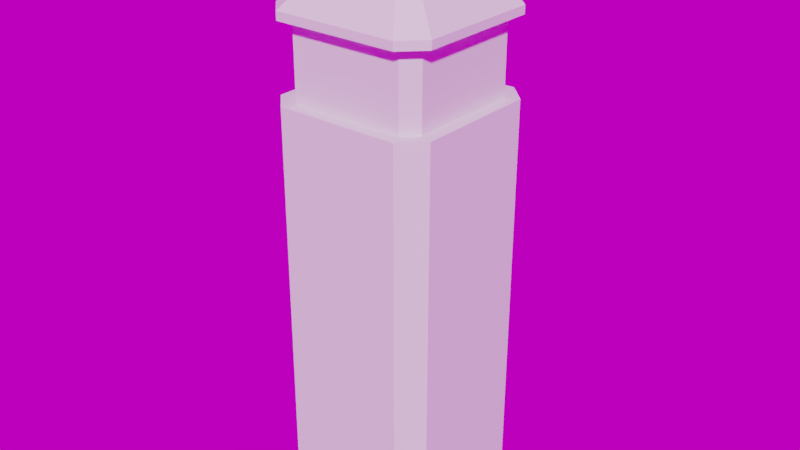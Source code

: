 # Source: tower_placeholder.blend  (saved by Blender 2.91.10; exported with 4.5.12 LTS)
import bpy
from mathutils import Matrix  # noqa: F401  (used for matrix-valued properties, if any)

bpy.ops.wm.read_factory_settings(use_empty=True)
scene = bpy.context.scene
scene.name = 'Scene'

# ---- collections
col_collection_1 = bpy.data.collections.new('Collection 1'); scene.collection.children.link(col_collection_1)

# ---- images (referenced by path relative to the original .blend; pixels are not part of the script)
import os
ASSET_DIR = os.environ.get("B2B_ASSET_DIR", "")  # directory of the original .blend (textures are referenced by path, not embedded)
HERE = os.path.dirname(os.path.abspath(__file__))  # packed textures are extracted next to this script under _unpacked/

def load_image(name, relpath, width, height, colorspace="sRGB"):
    """Load a texture the original file referenced (path relative to the .blend, or extracted next to this script)."""
    p = next((c for c in (os.path.join(HERE, relpath), os.path.join(ASSET_DIR, relpath)) if relpath and os.path.exists(c)), "")
    if p:
        img = bpy.data.images.load(p, check_existing=True)
        img.name = name
    else:  # same state as the original file: an image datablock whose file is absent (Cycles renders it pink)
        img = bpy.data.images.new(name, width, height)
        img.source = "FILE"
        img.filepath = "//" + (relpath or name)
    img.colorspace_settings.name = colorspace
    return img
img_hdrskycloudy004_hdr_6k_exr = load_image('HdrSkyCloudy004_HDR_6K.exr', 'HdrSkyCloudy004_HDR_6K.exr', 1024, 1024, 'Linear Rec.709')

# ---- world
world_world = bpy.data.worlds.new('World'); scene.world = world_world
world_world.use_nodes = True; world_world.node_tree.nodes.clear()
_N = world_world.node_tree.nodes; _L = world_world.node_tree.links
n0 = _N.new('ShaderNodeMath'); n0.name = 'Math'; n0.location = (-166, 272)
n0.operation = 'MULTIPLY'
n0.inputs[2].default_value = 0.0
n1 = _N.new('ShaderNodeMath'); n1.name = 'Math.001'; n1.location = (27, 275)
n1.inputs[2].default_value = 0.0
n2 = _N.new('ShaderNodeBackground'); n2.name = 'Background'; n2.location = (291, 365)
n3 = _N.new('NodeReroute'); n3.name = 'Reroute'; n3.location = (-259, 307)
n3.width = 16
n4 = _N.new('ShaderNodeTexEnvironment'); n4.name = 'Environment Texture'; n4.location = (-698, 345)
n4.width = 280
n4.image = img_hdrskycloudy004_hdr_6k_exr
n5 = _N.new('ShaderNodeTexNoise'); n5.name = 'Musgrave Texture'; n5.location = (-569, 105)
n5.width = 150
n5.normalize = False
n5.inputs[2].default_value = 1.0
n5.inputs[3].default_value = 0.0
n5.inputs[4].default_value = 1.0
n5.inputs[5].default_value = 1.0
n6 = _N.new('ShaderNodeOutputWorld'); n6.name = 'World Output'; n6.location = (476, 366)
n7 = _N.new('ShaderNodeRGB'); n7.name = 'RGB'; n7.location = (-559, 568)
n7.outputs[0].default_value = (0.07888, 0.09304, 0.5, 1.0)
_L.new(n2.outputs[0], n6.inputs[0])
_L.new(n0.outputs[0], n1.inputs[0])
_L.new(n3.outputs[0], n2.inputs[0])
_L.new(n3.outputs[0], n0.inputs[0])
_L.new(n1.outputs[0], n2.inputs[1])
_L.new(n4.outputs[0], n3.inputs[0])
n6.is_active_output = True
world_world.color = (0.05088, 0.05088, 0.05088)
world_world.use_sun_shadow = False
world_world.sun_shadow_jitter_overblur = 0.0
world_world.cycles.sample_map_resolution = 2048

# ---- meshes
me_cube_001 = bpy.data.meshes.new('Cube.001')
me_cube_001.from_pydata([(-0.75, -1.0, -1.75), (-1.0, -0.75, -1.75), (-0.0875, -0.0875, 0.0), (-1.0, 0.75, -1.75), (-0.75, 1.0, -1.75), (-0.0875, 0.0875, 0.0), (1.0, -0.75, -1.75), (0.75, -1.0, -1.75), (0.0875, -0.0875, 0.0), (0.75, 1.0, -1.75), (1.0, 0.75, -1.75), (0.0875, 0.0875, 0.0), (-0.75, -1.0, -0.275), (-1.0, -0.75, -0.275), (-0.75, 1.0, -0.275), (-1.0, 0.75, -0.275), (1.0, 0.75, -0.275), (0.75, 1.0, -0.275), (0.75, -1.0, -0.275), (1.0, -0.75, -0.275), (-1.0, -0.75, -0.5), (-0.75, 1.0, -0.5), (1.0, 0.75, -0.5), (0.75, -1.0, -0.5), (-0.75, -1.0, -0.5), (-1.0, 0.75, -0.5), (0.75, 1.0, -0.5), (1.0, -0.75, -0.5), (-0.6856, -0.8444, -0.5), (-0.6856, -0.8444, -0.275), (-0.8444, 0.6856, -0.5), (-0.8444, 0.6856, -0.275), (0.6856, 0.8444, -0.5), (0.6856, 0.8444, -0.275), (0.8444, -0.6856, -0.5), (0.8444, -0.6856, -0.275), (0.6856, -0.8444, -0.275), (0.8444, 0.6856, -0.275), (-0.6856, 0.8444, -0.275), (-0.8444, -0.6856, -0.275), (-0.8444, -0.6856, -0.5), (-0.6856, 0.8444, -0.5), (0.8444, 0.6856, -0.5), (0.6856, -0.8444, -0.5), (-0.75, -1.0, -0.25), (-1.0, 0.75, -0.25), (0.75, 1.0, -0.25), (1.0, -0.75, -0.25), (-1.0, -0.75, -0.25), (-0.75, 1.0, -0.25), (1.0, 0.75, -0.25), (0.75, -1.0, -0.25)], [], [(51, 8, 2, 44), (50, 11, 8, 47), (11, 5, 2, 8), (48, 2, 5, 45), (49, 5, 11, 46), (44, 2, 48), (21, 4, 3, 25), (22, 10, 9, 26), (3, 4, 9, 10, 6, 7, 0, 1), (51, 18, 19, 47), (50, 16, 17, 46), (49, 14, 15, 45), (13, 15, 31, 39), (26, 21, 41, 32), (14, 17, 33, 38), (25, 20, 40, 30), (12, 13, 39, 29), (23, 7, 6, 27), (7, 23, 24, 0), (10, 22, 27, 6), (1, 20, 25, 3), (4, 21, 26, 9), (27, 22, 42, 34), (15, 14, 38, 31), (24, 23, 43, 28), (28, 29, 39, 40), (41, 38, 33, 32), (40, 39, 31, 30), (42, 37, 35, 34), (43, 36, 29, 28), (36, 43, 34, 35), (37, 42, 32, 33), (38, 41, 30, 31), (20, 24, 28, 40), (16, 19, 35, 37), (23, 27, 34, 43), (18, 12, 29, 36), (22, 26, 32, 42), (19, 18, 36, 35), (21, 25, 30, 41), (17, 16, 37, 33), (5, 49, 45), (11, 50, 46), (8, 51, 47), (12, 44, 48, 13), (14, 49, 46, 17), (13, 48, 45, 15), (16, 50, 47, 19), (18, 51, 44, 12), (0, 24, 20, 1)])
_uv = me_cube_001.uv_layers.new(name='UVMap')
_uv.uv.foreach_set('vector', [0.5625, 0.7812, 0.625, 0.7812, 0.625, 0.9688, 0.5625, 0.9688, 0.5625, 0.5312, 0.625, 0.5312, 0.625, 0.7188, 0.5625, 0.7188, 0.6562, 0.5, 0.875, 0.5312, 0.8438, 0.75, 0.625, 0.7188, 0.5625, 0.03125, 0.625, 0.03125, 0.625, 0.2188, 0.5625, 0.2188, 0.5625, 0.2812, 0.625, 0.2812, 0.625, 0.4688, 0.5625, 0.4688, 0.5625, 0.0, 0.625, 0.03125, 0.5625, 0.03125, 0.4375, 0.2812, 0.375, 0.2812, 0.375, 0.2188, 0.4375, 0.2188, 0.4375, 0.5312, 0.375, 0.5312, 0.375, 0.4688, 0.4375, 0.4688, 0.125, 0.5312, 0.1562, 0.5, 0.3438, 0.5, 0.375, 0.5312, 0.375, 0.7188, 0.3438, 0.75, 0.1562, 0.75, 0.125, 0.7188, 0.5625, 0.7812, 0.5, 0.7812, 0.5, 0.7188, 0.5625, 0.7188, 0.5625, 0.5312, 0.5, 0.5312, 0.5, 0.4688, 0.5625, 0.4688, 0.5625, 0.2812, 0.5, 0.2812, 0.5, 0.2188, 0.5625, 0.2188, 0.5, 0.03125, 0.5, 0.2188, 0.5, 0.2188, 0.5, 0.03125, 0.4375, 0.4688, 0.4375, 0.2812, 0.4375, 0.2812, 0.4375, 0.4688, 0.5, 0.2812, 0.5, 0.4688, 0.5, 0.4688, 0.5, 0.2812, 0.4375, 0.2188, 0.4375, 0.03125, 0.4375, 0.03125, 0.4375, 0.2188, 0.5, 0.0, 0.5, 0.03125, 0.5, 0.03125, 0.5, 0.0, 0.4375, 0.7812, 0.375, 0.7812, 0.375, 0.7188, 0.4375, 0.7188, 0.375, 0.7812, 0.4375, 0.7812, 0.4375, 0.9688, 0.375, 0.9688, 0.375, 0.5312, 0.4375, 0.5312, 0.4375, 0.7188, 0.375, 0.7188, 0.375, 0.03125, 0.4375, 0.03125, 0.4375, 0.2188, 0.375, 0.2188, 0.375, 0.2812, 0.4375, 0.2812, 0.4375, 0.4688, 0.375, 0.4688, 0.4375, 0.7188, 0.4375, 0.5312, 0.4375, 0.5312, 0.4375, 0.7188, 0.5, 0.2188, 0.5, 0.2812, 0.5, 0.2812, 0.5, 0.2188, 0.4375, 0.9688, 0.4375, 0.7812, 0.4375, 0.7812, 0.4375, 0.9688, 0.4375, 0.0, 0.5, 0.0, 0.5, 0.03125, 0.4375, 0.03125, 0.4375, 0.2812, 0.5, 0.2812, 0.5, 0.4688, 0.4375, 0.4688, 0.4375, 0.03125, 0.5, 0.03125, 0.5, 0.2188, 0.4375, 0.2188, 0.4375, 0.5312, 0.5, 0.5312, 0.5, 0.7188, 0.4375, 0.7188, 0.4375, 0.7812, 0.5, 0.7812, 0.5, 0.9688, 0.4375, 0.9688, 0.5, 0.7812, 0.4375, 0.7812, 0.4375, 0.7188, 0.5, 0.7188, 0.5, 0.5312, 0.4375, 0.5312, 0.4375, 0.4688, 0.5, 0.4688, 0.5, 0.2812, 0.4375, 0.2812, 0.4375, 0.2188, 0.5, 0.2188, 0.4375, 0.03125, 0.4375, 0.0, 0.4375, 0.0, 0.4375, 0.03125, 0.5, 0.5312, 0.5, 0.7188, 0.5, 0.7188, 0.5, 0.5312, 0.4375, 0.7812, 0.4375, 0.7188, 0.4375, 0.7188, 0.4375, 0.7812, 0.5, 0.7812, 0.5, 0.9688, 0.5, 0.9688, 0.5, 0.7812, 0.4375, 0.5312, 0.4375, 0.4688, 0.4375, 0.4688, 0.4375, 0.5312, 0.5, 0.7188, 0.5, 0.7812, 0.5, 0.7812, 0.5, 0.7188, 0.4375, 0.2812, 0.4375, 0.2188, 0.4375, 0.2188, 0.4375, 0.2812, 0.5, 0.4688, 0.5, 0.5312, 0.5, 0.5312, 0.5, 0.4688, 0.625, 0.2812, 0.5625, 0.2812, 0.5625, 0.2188, 0.625, 0.5312, 0.5625, 0.5312, 0.5625, 0.4688, 0.625, 0.7812, 0.5625, 0.7812, 0.5625, 0.7188, 0.5, 0.0, 0.5625, 0.0, 0.5625, 0.03125, 0.5, 0.03125, 0.5, 0.2812, 0.5625, 0.2812, 0.5625, 0.4688, 0.5, 0.4688, 0.5, 0.03125, 0.5625, 0.03125, 0.5625, 0.2188, 0.5, 0.2188, 0.5, 0.5312, 0.5625, 0.5312, 0.5625, 0.7188, 0.5, 0.7188, 0.5, 0.7812, 0.5625, 0.7812, 0.5625, 0.9688, 0.5, 0.9688, 0.375, 0.0, 0.4375, 0.0, 0.4375, 0.03125, 0.375, 0.03125])
me_cube_001.use_remesh_fix_poles = True
me_cube_001.use_remesh_preserve_attributes = False
me_cube_001.use_mirror_vertex_groups = False
me_cube_001.update()

# ---- objects
ob_cube = bpy.data.objects.new('Cube', me_cube_001)

# ---- transforms, parenting, visibility, modifiers, constraints
ob_cube.location = (0.0, 0.0, 0.0)
ob_cube.scale = (1.0, 1.0, 4.0)
ob_cube.lineart.crease_threshold = 0.0

# ---- collection membership
scene.collection.objects.link(ob_cube)

# ---- scene / render settings (as saved in the file)
scene.frame_start = 1; scene.frame_end = 300; scene.frame_set(0)
scene.render.engine = 'BLENDER_EEVEE_NEXT'
scene.render.fps = 60
scene.render.dither_intensity = 0.0
scene.cycles.feature_set = 'EXPERIMENTAL'
scene.cycles.use_denoising = False
scene.cycles.samples = 128
scene.cycles.sampling_pattern = 'TABULATED_SOBOL'
scene.cycles.use_adaptive_sampling = False
scene.cycles.use_light_tree = False
scene.cycles.bake_type = 'ENVIRONMENT'
scene.eevee.use_volumetric_shadows = True
scene.eevee.use_gtao = True
scene.eevee.use_raytracing = True
scene.view_settings.look = 'Medium High Contrast'
scene.view_settings.view_transform = 'Filmic'
bpy.context.view_layer.update()

# ---- added for rendering (the .blend has no active camera and no usable light): camera, sun
cam_auto = bpy.data.cameras.new('AutoCamera')
cam_auto.lens = 50.0
cam_auto.sensor_width = 36.0
cam_auto.clip_end = 1000.0
ob_auto_camera = bpy.data.objects.new('AutoCamera', cam_auto)
scene.collection.objects.link(ob_auto_camera)
ob_auto_camera.location = (6.98529, -8.38235, 2.08823)
ob_auto_camera.rotation_euler = (1.09748, -7.21219e-08, 0.694738)
scene.camera = ob_auto_camera
light_auto_sun = bpy.data.lights.new('AutoSun', 'SUN')
light_auto_sun.energy = 3.0
light_auto_sun.angle = 0.0523599
ob_auto_sun = bpy.data.objects.new('AutoSun', light_auto_sun)
scene.collection.objects.link(ob_auto_sun)
ob_auto_sun.rotation_euler = (0.872665, 0.174533, 0.523599)
bpy.context.view_layer.update()
